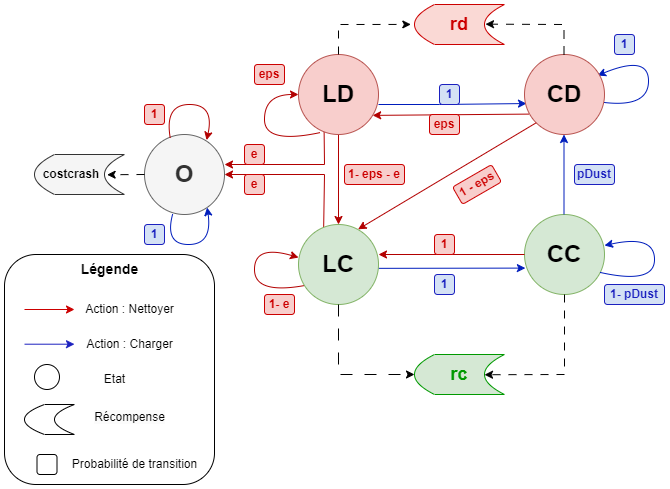

The diagram above was exported from draw.io. Its source (the exported page's mxGraphModel, read from the mxfile embedded in the PNG):
<mxGraphModel dx="824" dy="484" grid="1" gridSize="10" guides="1" tooltips="1" connect="1" arrows="1" fold="1" page="1" pageScale="1" pageWidth="827" pageHeight="1169" math="0" shadow="0">
  <root>
    <mxCell id="0" />
    <mxCell id="1" parent="0" />
    <mxCell id="YcSr6EqMHEEVAn74JEkP-78" value="" style="rounded=1;whiteSpace=wrap;html=1;" vertex="1" parent="1">
      <mxGeometry x="40" y="360" width="210" height="230" as="geometry" />
    </mxCell>
    <mxCell id="YcSr6EqMHEEVAn74JEkP-38" value="" style="endArrow=classic;html=1;rounded=0;entryX=1;entryY=0.5;entryDx=0;entryDy=0;fillColor=#e51400;strokeColor=#B20000;exitX=0.314;exitY=0.071;exitDx=0;exitDy=0;exitPerimeter=0;" edge="1" parent="1" source="YcSr6EqMHEEVAn74JEkP-4" target="YcSr6EqMHEEVAn74JEkP-5">
      <mxGeometry width="50" height="50" relative="1" as="geometry">
        <mxPoint x="360" y="330" as="sourcePoint" />
        <mxPoint x="273" y="281" as="targetPoint" />
        <Array as="points">
          <mxPoint x="360" y="280" />
        </Array>
      </mxGeometry>
    </mxCell>
    <mxCell id="YcSr6EqMHEEVAn74JEkP-2" value="&lt;b style=&quot;border-color: var(--border-color); font-size: 24px;&quot;&gt;CC&lt;/b&gt;" style="ellipse;whiteSpace=wrap;html=1;aspect=fixed;fillColor=#d5e8d4;strokeColor=#82b366;" vertex="1" parent="1">
      <mxGeometry x="560" y="320" width="80" height="80" as="geometry" />
    </mxCell>
    <mxCell id="YcSr6EqMHEEVAn74JEkP-5" value="&lt;span style=&quot;font-size: 24px;&quot;&gt;&lt;b&gt;O&lt;/b&gt;&lt;/span&gt;" style="ellipse;whiteSpace=wrap;html=1;aspect=fixed;fillColor=#F5F5F5;fontColor=#333333;strokeColor=#666666;" vertex="1" parent="1">
      <mxGeometry x="180" y="240" width="80" height="80" as="geometry" />
    </mxCell>
    <mxCell id="YcSr6EqMHEEVAn74JEkP-9" value="" style="endArrow=classic;html=1;rounded=0;exitX=0.5;exitY=1;exitDx=0;exitDy=0;entryX=0.5;entryY=0;entryDx=0;entryDy=0;fillColor=#e51400;strokeColor=#B20000;" edge="1" parent="1" source="YcSr6EqMHEEVAn74JEkP-3" target="YcSr6EqMHEEVAn74JEkP-4">
      <mxGeometry width="50" height="50" relative="1" as="geometry">
        <mxPoint x="200" y="310" as="sourcePoint" />
        <mxPoint x="250" y="260" as="targetPoint" />
      </mxGeometry>
    </mxCell>
    <mxCell id="YcSr6EqMHEEVAn74JEkP-25" value="" style="curved=1;endArrow=classic;html=1;rounded=0;exitX=0;exitY=1;exitDx=0;exitDy=0;fillColor=#e51400;strokeColor=#B20000;entryX=0.776;entryY=0.071;entryDx=0;entryDy=0;entryPerimeter=0;" edge="1" parent="1" target="YcSr6EqMHEEVAn74JEkP-5">
      <mxGeometry width="50" height="50" relative="1" as="geometry">
        <mxPoint x="205.7157287525381" y="243.2842712474618" as="sourcePoint" />
        <mxPoint x="194.26617055866814" y="210.39317919520795" as="targetPoint" />
        <Array as="points">
          <mxPoint x="200" y="210" />
          <mxPoint x="250" y="210" />
        </Array>
      </mxGeometry>
    </mxCell>
    <mxCell id="YcSr6EqMHEEVAn74JEkP-24" value="" style="curved=1;endArrow=classic;html=1;rounded=0;exitX=0.075;exitY=0.763;exitDx=0;exitDy=0;entryX=0;entryY=0.413;entryDx=0;entryDy=0;entryPerimeter=0;exitPerimeter=0;fillColor=#e51400;strokeColor=#B20000;" edge="1" parent="1" source="YcSr6EqMHEEVAn74JEkP-4" target="YcSr6EqMHEEVAn74JEkP-4">
      <mxGeometry width="50" height="50" relative="1" as="geometry">
        <mxPoint x="60" y="380" as="sourcePoint" />
        <mxPoint x="110" y="330" as="targetPoint" />
        <Array as="points">
          <mxPoint x="290" y="400" />
          <mxPoint x="290" y="350" />
        </Array>
      </mxGeometry>
    </mxCell>
    <mxCell id="YcSr6EqMHEEVAn74JEkP-27" value="" style="curved=1;endArrow=classic;html=1;rounded=0;exitX=0.95;exitY=0.725;exitDx=0;exitDy=0;entryX=1;entryY=0.388;entryDx=0;entryDy=0;entryPerimeter=0;exitPerimeter=0;fillColor=#0050ef;strokeColor=#001DBC;" edge="1" parent="1" source="YcSr6EqMHEEVAn74JEkP-2" target="YcSr6EqMHEEVAn74JEkP-2">
      <mxGeometry width="50" height="50" relative="1" as="geometry">
        <mxPoint x="693" y="373.5" as="sourcePoint" />
        <mxPoint x="690" y="339.5" as="targetPoint" />
        <Array as="points">
          <mxPoint x="690" y="390" />
          <mxPoint x="690" y="340" />
        </Array>
      </mxGeometry>
    </mxCell>
    <mxCell id="YcSr6EqMHEEVAn74JEkP-28" value="" style="curved=1;endArrow=classic;html=1;rounded=0;exitX=0.95;exitY=0.725;exitDx=0;exitDy=0;exitPerimeter=0;fillColor=#0050ef;strokeColor=#001DBC;entryX=0.913;entryY=0.263;entryDx=0;entryDy=0;entryPerimeter=0;" edge="1" parent="1" target="YcSr6EqMHEEVAn74JEkP-1">
      <mxGeometry width="50" height="50" relative="1" as="geometry">
        <mxPoint x="640" y="208" as="sourcePoint" />
        <mxPoint x="640" y="180" as="targetPoint" />
        <Array as="points">
          <mxPoint x="684" y="213" />
          <mxPoint x="684" y="160" />
        </Array>
      </mxGeometry>
    </mxCell>
    <mxCell id="YcSr6EqMHEEVAn74JEkP-29" value="" style="endArrow=classic;html=1;rounded=0;exitX=0.5;exitY=1;exitDx=0;exitDy=0;entryX=0.5;entryY=0;entryDx=0;entryDy=0;fillColor=#0050ef;strokeColor=#001DBC;" edge="1" parent="1">
      <mxGeometry width="50" height="50" relative="1" as="geometry">
        <mxPoint x="599.5" y="320" as="sourcePoint" />
        <mxPoint x="599.5" y="240" as="targetPoint" />
      </mxGeometry>
    </mxCell>
    <mxCell id="YcSr6EqMHEEVAn74JEkP-33" value="" style="endArrow=classic;html=1;rounded=0;exitX=0.999;exitY=0.548;exitDx=0;exitDy=0;fillColor=#0050ef;strokeColor=#001DBC;exitPerimeter=0;entryX=0.011;entryY=0.67;entryDx=0;entryDy=0;entryPerimeter=0;" edge="1" parent="1" source="YcSr6EqMHEEVAn74JEkP-4" target="YcSr6EqMHEEVAn74JEkP-2">
      <mxGeometry width="50" height="50" relative="1" as="geometry">
        <mxPoint x="240" y="375" as="sourcePoint" />
        <mxPoint x="560" y="376" as="targetPoint" />
        <Array as="points" />
      </mxGeometry>
    </mxCell>
    <mxCell id="YcSr6EqMHEEVAn74JEkP-34" value="" style="endArrow=classic;html=1;rounded=0;fillColor=#0050ef;strokeColor=#001DBC;entryX=0.025;entryY=0.613;entryDx=0;entryDy=0;entryPerimeter=0;" edge="1" parent="1" target="YcSr6EqMHEEVAn74JEkP-1">
      <mxGeometry width="50" height="50" relative="1" as="geometry">
        <mxPoint x="414" y="210" as="sourcePoint" />
        <mxPoint x="554" y="210" as="targetPoint" />
        <Array as="points">
          <mxPoint x="475" y="210" />
        </Array>
      </mxGeometry>
    </mxCell>
    <mxCell id="YcSr6EqMHEEVAn74JEkP-4" value="&lt;b style=&quot;border-color: var(--border-color); font-size: 24px;&quot;&gt;LC&lt;/b&gt;" style="ellipse;whiteSpace=wrap;html=1;aspect=fixed;fillColor=#d5e8d4;strokeColor=#82b366;" vertex="1" parent="1">
      <mxGeometry x="334" y="330" width="80" height="80" as="geometry" />
    </mxCell>
    <mxCell id="YcSr6EqMHEEVAn74JEkP-37" value="" style="endArrow=classic;html=1;rounded=0;fillColor=#e51400;strokeColor=#B20000;exitX=0.32;exitY=0.952;exitDx=0;exitDy=0;exitPerimeter=0;" edge="1" parent="1" source="YcSr6EqMHEEVAn74JEkP-3">
      <mxGeometry width="50" height="50" relative="1" as="geometry">
        <mxPoint x="384" y="250" as="sourcePoint" />
        <mxPoint x="260" y="270" as="targetPoint" />
        <Array as="points">
          <mxPoint x="360" y="270" />
        </Array>
      </mxGeometry>
    </mxCell>
    <mxCell id="YcSr6EqMHEEVAn74JEkP-3" value="&lt;font style=&quot;font-size: 24px;&quot;&gt;&lt;b&gt;LD&lt;/b&gt;&lt;/font&gt;" style="ellipse;whiteSpace=wrap;html=1;aspect=fixed;fillColor=#f8cecc;strokeColor=#b85450;" vertex="1" parent="1">
      <mxGeometry x="334" y="160" width="80" height="80" as="geometry" />
    </mxCell>
    <mxCell id="YcSr6EqMHEEVAn74JEkP-1" value="&lt;b style=&quot;border-color: var(--border-color); font-size: 24px;&quot;&gt;CD&lt;/b&gt;" style="ellipse;whiteSpace=wrap;html=1;aspect=fixed;fillColor=#f8cecc;strokeColor=#b85450;" vertex="1" parent="1">
      <mxGeometry x="560" y="160" width="80" height="80" as="geometry" />
    </mxCell>
    <mxCell id="YcSr6EqMHEEVAn74JEkP-45" value="&lt;b&gt;&lt;font style=&quot;background-color: rgb(248, 206, 204);&quot; color=&quot;#cc0000&quot;&gt;eps&lt;/font&gt;&lt;/b&gt;" style="rounded=1;whiteSpace=wrap;html=1;fillColor=#F8CECC;strokeColor=#CC0000;" vertex="1" parent="1">
      <mxGeometry x="290" y="170" width="30" height="20" as="geometry" />
    </mxCell>
    <mxCell id="YcSr6EqMHEEVAn74JEkP-46" value="&lt;b&gt;&lt;font style=&quot;background-color: rgb(248, 206, 204);&quot; color=&quot;#cc0000&quot;&gt;1- eps - e&lt;/font&gt;&lt;/b&gt;" style="rounded=1;whiteSpace=wrap;html=1;fillColor=#F8CECC;strokeColor=#CC0000;" vertex="1" parent="1">
      <mxGeometry x="380" y="270" width="60" height="20" as="geometry" />
    </mxCell>
    <mxCell id="YcSr6EqMHEEVAn74JEkP-48" value="&lt;b&gt;&lt;font style=&quot;background-color: rgb(248, 206, 204);&quot; color=&quot;#cc0000&quot;&gt;e&lt;/font&gt;&lt;/b&gt;" style="rounded=1;whiteSpace=wrap;html=1;fillColor=#F8CECC;strokeColor=#CC0000;" vertex="1" parent="1">
      <mxGeometry x="280" y="280" width="20" height="20" as="geometry" />
    </mxCell>
    <mxCell id="YcSr6EqMHEEVAn74JEkP-49" value="&lt;b&gt;&lt;font style=&quot;background-color: rgb(248, 206, 204);&quot; color=&quot;#cc0000&quot;&gt;e&lt;/font&gt;&lt;/b&gt;" style="rounded=1;whiteSpace=wrap;html=1;fillColor=#F8CECC;strokeColor=#CC0000;" vertex="1" parent="1">
      <mxGeometry x="280" y="250" width="20" height="20" as="geometry" />
    </mxCell>
    <mxCell id="YcSr6EqMHEEVAn74JEkP-50" value="&lt;b&gt;&lt;font style=&quot;background-color: rgb(248, 206, 204);&quot; color=&quot;#cc0000&quot;&gt;1- e&lt;/font&gt;&lt;/b&gt;" style="rounded=1;whiteSpace=wrap;html=1;fillColor=#F8CECC;strokeColor=#CC0000;" vertex="1" parent="1">
      <mxGeometry x="300" y="400" width="30" height="20" as="geometry" />
    </mxCell>
    <mxCell id="YcSr6EqMHEEVAn74JEkP-52" value="&lt;b&gt;&lt;font color=&quot;#1b20bf&quot; style=&quot;background-color: rgb(212, 225, 245);&quot;&gt;pDust&lt;/font&gt;&lt;/b&gt;" style="rounded=1;whiteSpace=wrap;html=1;fillColor=#D4E1F5;strokeColor=#1B20BF;" vertex="1" parent="1">
      <mxGeometry x="610" y="270" width="40" height="20" as="geometry" />
    </mxCell>
    <mxCell id="YcSr6EqMHEEVAn74JEkP-53" value="&lt;b&gt;&lt;font color=&quot;#1b20bf&quot; style=&quot;background-color: rgb(212, 225, 245);&quot;&gt;1- pDust&lt;/font&gt;&lt;/b&gt;" style="rounded=1;whiteSpace=wrap;html=1;fillColor=#D4E1F5;strokeColor=#1B20BF;" vertex="1" parent="1">
      <mxGeometry x="640" y="390" width="60" height="20" as="geometry" />
    </mxCell>
    <mxCell id="YcSr6EqMHEEVAn74JEkP-54" value="&lt;b&gt;&lt;font color=&quot;#1b20bf&quot; style=&quot;background-color: rgb(212, 225, 245);&quot;&gt;1&lt;/font&gt;&lt;/b&gt;" style="rounded=1;whiteSpace=wrap;html=1;fillColor=#D4E1F5;strokeColor=#1B20BF;" vertex="1" parent="1">
      <mxGeometry x="475" y="190" width="20" height="20" as="geometry" />
    </mxCell>
    <mxCell id="YcSr6EqMHEEVAn74JEkP-55" value="&lt;b&gt;&lt;font color=&quot;#1b20bf&quot; style=&quot;background-color: rgb(212, 225, 245);&quot;&gt;1&lt;/font&gt;&lt;/b&gt;" style="rounded=1;whiteSpace=wrap;html=1;fillColor=#D4E1F5;strokeColor=#1B20BF;" vertex="1" parent="1">
      <mxGeometry x="650" y="140" width="20" height="20" as="geometry" />
    </mxCell>
    <mxCell id="YcSr6EqMHEEVAn74JEkP-56" value="&lt;b&gt;&lt;font color=&quot;#1b20bf&quot; style=&quot;background-color: rgb(212, 225, 245);&quot;&gt;1&lt;/font&gt;&lt;/b&gt;" style="rounded=1;whiteSpace=wrap;html=1;fillColor=#D4E1F5;strokeColor=#1B20BF;" vertex="1" parent="1">
      <mxGeometry x="470" y="380" width="20" height="20" as="geometry" />
    </mxCell>
    <mxCell id="YcSr6EqMHEEVAn74JEkP-60" value="&lt;b&gt;&lt;font color=&quot;#009900&quot; style=&quot;font-size: 18px;&quot;&gt;rc&lt;/font&gt;&lt;/b&gt;" style="shape=dataStorage;whiteSpace=wrap;html=1;fixedSize=1;strokeColor=#009900;fillColor=#D5E8D4;" vertex="1" parent="1">
      <mxGeometry x="450" y="460" width="90" height="40" as="geometry" />
    </mxCell>
    <mxCell id="YcSr6EqMHEEVAn74JEkP-61" value="&lt;b&gt;&lt;font color=&quot;#cc0000&quot; style=&quot;font-size: 18px;&quot;&gt;rd&lt;/font&gt;&lt;/b&gt;" style="shape=dataStorage;whiteSpace=wrap;html=1;fixedSize=1;strokeColor=#CC0000;fillColor=#fad9d5;" vertex="1" parent="1">
      <mxGeometry x="450" y="110" width="90" height="40" as="geometry" />
    </mxCell>
    <mxCell id="YcSr6EqMHEEVAn74JEkP-62" value="&lt;b&gt;&lt;font style=&quot;font-size: 12px;&quot;&gt;&amp;nbsp; costcrash&lt;/font&gt;&lt;/b&gt;" style="shape=dataStorage;whiteSpace=wrap;html=1;fixedSize=1;strokeColor=#333333;fillColor=#F5F5F5;align=left;gradientColor=none;" vertex="1" parent="1">
      <mxGeometry x="70" y="260" width="90" height="40" as="geometry" />
    </mxCell>
    <mxCell id="YcSr6EqMHEEVAn74JEkP-63" value="" style="endArrow=classic;html=1;rounded=0;exitX=0;exitY=0.5;exitDx=0;exitDy=0;entryX=0.807;entryY=0.506;entryDx=0;entryDy=0;entryPerimeter=0;strokeColor=#000000;dashed=1;dashPattern=8 8;" edge="1" parent="1" source="YcSr6EqMHEEVAn74JEkP-5" target="YcSr6EqMHEEVAn74JEkP-62">
      <mxGeometry width="50" height="50" relative="1" as="geometry">
        <mxPoint x="160" y="400" as="sourcePoint" />
        <mxPoint x="210" y="350" as="targetPoint" />
      </mxGeometry>
    </mxCell>
    <mxCell id="YcSr6EqMHEEVAn74JEkP-64" value="" style="endArrow=classic;html=1;rounded=0;exitX=0.5;exitY=1;exitDx=0;exitDy=0;strokeColor=#000000;entryX=0;entryY=0.5;entryDx=0;entryDy=0;dashed=1;dashPattern=12 12;" edge="1" parent="1" source="YcSr6EqMHEEVAn74JEkP-4" target="YcSr6EqMHEEVAn74JEkP-60">
      <mxGeometry width="50" height="50" relative="1" as="geometry">
        <mxPoint x="190" y="290" as="sourcePoint" />
        <mxPoint x="440" y="480" as="targetPoint" />
        <Array as="points">
          <mxPoint x="374" y="480" />
        </Array>
      </mxGeometry>
    </mxCell>
    <mxCell id="YcSr6EqMHEEVAn74JEkP-65" value="" style="endArrow=classic;html=1;rounded=0;exitX=0.5;exitY=1;exitDx=0;exitDy=0;strokeColor=#000000;entryX=0.778;entryY=0.506;entryDx=0;entryDy=0;entryPerimeter=0;dashed=1;dashPattern=8 8;" edge="1" parent="1" source="YcSr6EqMHEEVAn74JEkP-2" target="YcSr6EqMHEEVAn74JEkP-60">
      <mxGeometry width="50" height="50" relative="1" as="geometry">
        <mxPoint x="597" y="400" as="sourcePoint" />
        <mxPoint x="600" y="480" as="targetPoint" />
        <Array as="points">
          <mxPoint x="600" y="480" />
        </Array>
      </mxGeometry>
    </mxCell>
    <mxCell id="YcSr6EqMHEEVAn74JEkP-66" value="" style="endArrow=classic;html=1;rounded=0;exitX=0.5;exitY=0;exitDx=0;exitDy=0;strokeColor=#000000;entryX=-0.041;entryY=0.498;entryDx=0;entryDy=0;entryPerimeter=0;dashed=1;dashPattern=8 8;" edge="1" parent="1" source="YcSr6EqMHEEVAn74JEkP-3" target="YcSr6EqMHEEVAn74JEkP-61">
      <mxGeometry width="50" height="50" relative="1" as="geometry">
        <mxPoint x="359" y="60" as="sourcePoint" />
        <mxPoint x="435" y="130" as="targetPoint" />
        <Array as="points">
          <mxPoint x="374" y="130" />
        </Array>
      </mxGeometry>
    </mxCell>
    <mxCell id="YcSr6EqMHEEVAn74JEkP-67" value="" style="endArrow=classic;html=1;rounded=0;exitX=0.5;exitY=0;exitDx=0;exitDy=0;strokeColor=#000000;entryX=0.789;entryY=0.491;entryDx=0;entryDy=0;entryPerimeter=0;dashed=1;dashPattern=8 8;" edge="1" parent="1" target="YcSr6EqMHEEVAn74JEkP-61">
      <mxGeometry width="50" height="50" relative="1" as="geometry">
        <mxPoint x="599.5" y="160" as="sourcePoint" />
        <mxPoint x="510" y="130" as="targetPoint" />
        <Array as="points">
          <mxPoint x="599.5" y="130" />
        </Array>
      </mxGeometry>
    </mxCell>
    <mxCell id="YcSr6EqMHEEVAn74JEkP-68" value="" style="shape=dataStorage;whiteSpace=wrap;html=1;fixedSize=1;strokeColor=#000000;fillColor=#FFFFFF;" vertex="1" parent="1">
      <mxGeometry x="60" y="510" width="50" height="30" as="geometry" />
    </mxCell>
    <mxCell id="YcSr6EqMHEEVAn74JEkP-73" value="" style="ellipse;whiteSpace=wrap;html=1;aspect=fixed;fillColor=#FFFFFF;strokeColor=#000000;" vertex="1" parent="1">
      <mxGeometry x="70" y="470" width="25" height="25" as="geometry" />
    </mxCell>
    <mxCell id="YcSr6EqMHEEVAn74JEkP-74" value="Etat" style="text;html=1;align=center;verticalAlign=middle;resizable=0;points=[];autosize=1;strokeColor=none;fillColor=none;" vertex="1" parent="1">
      <mxGeometry x="130" y="470" width="40" height="30" as="geometry" />
    </mxCell>
    <mxCell id="YcSr6EqMHEEVAn74JEkP-79" value="&lt;b&gt;&lt;font style=&quot;font-size: 14px;&quot;&gt;Légende&lt;/font&gt;&lt;/b&gt;" style="text;html=1;align=center;verticalAlign=middle;resizable=0;points=[];autosize=1;strokeColor=none;fillColor=none;" vertex="1" parent="1">
      <mxGeometry x="105" y="360" width="80" height="30" as="geometry" />
    </mxCell>
    <mxCell id="YcSr6EqMHEEVAn74JEkP-82" value="" style="endArrow=classic;html=1;rounded=0;strokeColor=#CC0000;" edge="1" parent="1">
      <mxGeometry width="50" height="50" relative="1" as="geometry">
        <mxPoint x="60" y="415" as="sourcePoint" />
        <mxPoint x="110" y="415" as="targetPoint" />
      </mxGeometry>
    </mxCell>
    <mxCell id="YcSr6EqMHEEVAn74JEkP-83" value="" style="endArrow=classic;html=1;rounded=0;strokeColor=#1B20BF;" edge="1" parent="1">
      <mxGeometry width="50" height="50" relative="1" as="geometry">
        <mxPoint x="60" y="449.70000000000005" as="sourcePoint" />
        <mxPoint x="110" y="449.70000000000005" as="targetPoint" />
      </mxGeometry>
    </mxCell>
    <mxCell id="YcSr6EqMHEEVAn74JEkP-84" value="Action : Nettoyer" style="text;html=1;align=center;verticalAlign=middle;resizable=0;points=[];autosize=1;strokeColor=none;fillColor=none;" vertex="1" parent="1">
      <mxGeometry x="110" y="400" width="110" height="30" as="geometry" />
    </mxCell>
    <mxCell id="YcSr6EqMHEEVAn74JEkP-85" value="Action : Charger" style="text;html=1;align=center;verticalAlign=middle;resizable=0;points=[];autosize=1;strokeColor=none;fillColor=none;" vertex="1" parent="1">
      <mxGeometry x="110" y="435" width="110" height="30" as="geometry" />
    </mxCell>
    <mxCell id="YcSr6EqMHEEVAn74JEkP-86" value="" style="rounded=1;whiteSpace=wrap;html=1;fillColor=#FFFFFF;strokeColor=#000000;" vertex="1" parent="1">
      <mxGeometry x="72.5" y="560" width="20" height="20" as="geometry" />
    </mxCell>
    <mxCell id="YcSr6EqMHEEVAn74JEkP-87" value="&#10;&lt;span style=&quot;color: rgb(0, 0, 0); font-family: Helvetica; font-size: 12px; font-style: normal; font-variant-ligatures: normal; font-variant-caps: normal; font-weight: 400; letter-spacing: normal; orphans: 2; text-align: center; text-indent: 0px; text-transform: none; widows: 2; word-spacing: 0px; -webkit-text-stroke-width: 0px; background-color: rgb(251, 251, 251); text-decoration-thickness: initial; text-decoration-style: initial; text-decoration-color: initial; float: none; display: inline !important;&quot;&gt;Récompense&lt;/span&gt;&#10;&#10;" style="text;html=1;align=center;verticalAlign=middle;resizable=0;points=[];autosize=1;strokeColor=none;fillColor=none;" vertex="1" parent="1">
      <mxGeometry x="120" y="500" width="90" height="60" as="geometry" />
    </mxCell>
    <mxCell id="YcSr6EqMHEEVAn74JEkP-88" value="Probabilité de transition" style="text;html=1;align=center;verticalAlign=middle;resizable=0;points=[];autosize=1;strokeColor=none;fillColor=none;" vertex="1" parent="1">
      <mxGeometry x="95" y="555" width="150" height="30" as="geometry" />
    </mxCell>
    <mxCell id="YcSr6EqMHEEVAn74JEkP-89" value="" style="endArrow=classic;html=1;rounded=0;exitX=0.056;exitY=0.745;exitDx=0;exitDy=0;entryX=0.927;entryY=0.761;entryDx=0;entryDy=0;fillColor=#e51400;strokeColor=#B20000;entryPerimeter=0;exitPerimeter=0;" edge="1" parent="1" source="YcSr6EqMHEEVAn74JEkP-1" target="YcSr6EqMHEEVAn74JEkP-3">
      <mxGeometry width="50" height="50" relative="1" as="geometry">
        <mxPoint x="560" y="220" as="sourcePoint" />
        <mxPoint x="560" y="310" as="targetPoint" />
      </mxGeometry>
    </mxCell>
    <mxCell id="YcSr6EqMHEEVAn74JEkP-90" value="&lt;b&gt;&lt;font style=&quot;background-color: rgb(248, 206, 204);&quot; color=&quot;#cc0000&quot;&gt;eps&lt;/font&gt;&lt;/b&gt;" style="rounded=1;whiteSpace=wrap;html=1;fillColor=#F8CECC;strokeColor=#CC0000;" vertex="1" parent="1">
      <mxGeometry x="465" y="220" width="30" height="20" as="geometry" />
    </mxCell>
    <mxCell id="YcSr6EqMHEEVAn74JEkP-91" value="" style="endArrow=classic;html=1;rounded=0;exitX=0;exitY=1;exitDx=0;exitDy=0;fillColor=#e51400;strokeColor=#B20000;entryX=0.745;entryY=0.06;entryDx=0;entryDy=0;entryPerimeter=0;" edge="1" parent="1" source="YcSr6EqMHEEVAn74JEkP-1" target="YcSr6EqMHEEVAn74JEkP-4">
      <mxGeometry width="50" height="50" relative="1" as="geometry">
        <mxPoint x="573" y="310" as="sourcePoint" />
        <mxPoint x="410" y="340" as="targetPoint" />
      </mxGeometry>
    </mxCell>
    <mxCell id="YcSr6EqMHEEVAn74JEkP-92" value="&lt;b&gt;&lt;font style=&quot;background-color: rgb(248, 206, 204);&quot; color=&quot;#cc0000&quot;&gt;1 - eps&lt;/font&gt;&lt;/b&gt;" style="rounded=1;whiteSpace=wrap;html=1;fillColor=#F8CECC;strokeColor=#CC0000;rotation=-30;" vertex="1" parent="1">
      <mxGeometry x="490" y="280" width="45" height="20" as="geometry" />
    </mxCell>
    <mxCell id="YcSr6EqMHEEVAn74JEkP-94" value="" style="endArrow=classic;html=1;rounded=0;entryX=0.927;entryY=0.761;entryDx=0;entryDy=0;fillColor=#e51400;strokeColor=#B20000;entryPerimeter=0;" edge="1" parent="1">
      <mxGeometry width="50" height="50" relative="1" as="geometry">
        <mxPoint x="560" y="360" as="sourcePoint" />
        <mxPoint x="414" y="360" as="targetPoint" />
      </mxGeometry>
    </mxCell>
    <mxCell id="YcSr6EqMHEEVAn74JEkP-95" value="&lt;b&gt;&lt;font style=&quot;background-color: rgb(248, 206, 204);&quot; color=&quot;#cc0000&quot;&gt;1&lt;/font&gt;&lt;/b&gt;" style="rounded=1;whiteSpace=wrap;html=1;fillColor=#F8CECC;strokeColor=#CC0000;" vertex="1" parent="1">
      <mxGeometry x="470" y="340" width="20" height="20" as="geometry" />
    </mxCell>
    <mxCell id="YcSr6EqMHEEVAn74JEkP-96" value="" style="curved=1;endArrow=classic;html=1;rounded=0;exitX=0;exitY=1;exitDx=0;exitDy=0;fillColor=#e51400;strokeColor=#B20000;entryX=0;entryY=0.5;entryDx=0;entryDy=0;" edge="1" parent="1" target="YcSr6EqMHEEVAn74JEkP-3">
      <mxGeometry width="50" height="50" relative="1" as="geometry">
        <mxPoint x="356" y="238" as="sourcePoint" />
        <mxPoint x="344" y="205" as="targetPoint" />
        <Array as="points">
          <mxPoint x="300" y="250" />
          <mxPoint x="300" y="200" />
        </Array>
      </mxGeometry>
    </mxCell>
    <mxCell id="YcSr6EqMHEEVAn74JEkP-97" value="" style="curved=1;endArrow=classic;html=1;rounded=0;fillColor=#0050ef;strokeColor=#001DBC;entryX=0.783;entryY=0.912;entryDx=0;entryDy=0;entryPerimeter=0;exitX=0.352;exitY=0.995;exitDx=0;exitDy=0;exitPerimeter=0;" edge="1" parent="1" source="YcSr6EqMHEEVAn74JEkP-5" target="YcSr6EqMHEEVAn74JEkP-5">
      <mxGeometry width="50" height="50" relative="1" as="geometry">
        <mxPoint x="200" y="320" as="sourcePoint" />
        <mxPoint x="237" y="366" as="targetPoint" />
        <Array as="points">
          <mxPoint x="200" y="350" />
          <mxPoint x="248" y="350" />
        </Array>
      </mxGeometry>
    </mxCell>
    <mxCell id="YcSr6EqMHEEVAn74JEkP-98" value="&lt;b&gt;&lt;font style=&quot;background-color: rgb(248, 206, 204);&quot; color=&quot;#cc0000&quot;&gt;1&lt;/font&gt;&lt;/b&gt;" style="rounded=1;whiteSpace=wrap;html=1;fillColor=#F8CECC;strokeColor=#CC0000;" vertex="1" parent="1">
      <mxGeometry x="180" y="210" width="20" height="20" as="geometry" />
    </mxCell>
    <mxCell id="YcSr6EqMHEEVAn74JEkP-99" value="&lt;b&gt;&lt;font color=&quot;#1b20bf&quot; style=&quot;background-color: rgb(212, 225, 245);&quot;&gt;1&lt;/font&gt;&lt;/b&gt;" style="rounded=1;whiteSpace=wrap;html=1;fillColor=#D4E1F5;strokeColor=#1B20BF;" vertex="1" parent="1">
      <mxGeometry x="180" y="330" width="20" height="20" as="geometry" />
    </mxCell>
  </root>
</mxGraphModel>